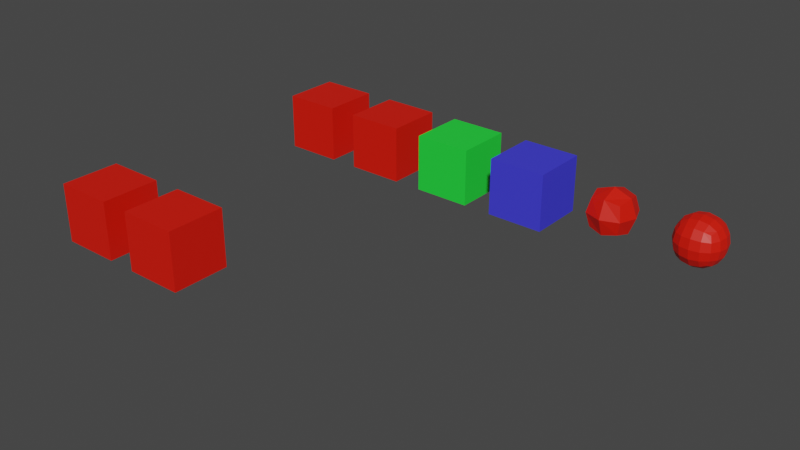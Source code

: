# Source: mesh_instances_v303_zstd.blend  (saved by Blender 3.3.6; exported with 4.5.12 LTS)
import bpy
from mathutils import Matrix  # noqa: F401  (used for matrix-valued properties, if any)

bpy.ops.wm.read_factory_settings(use_empty=True)
scene = bpy.context.scene
scene.name = 'Scene'

# ---- collections
col_collection = bpy.data.collections.new('Collection'); scene.collection.children.link(col_collection)

# ---- materials (node trees are filled in below, after node groups)
mat_material_001 = bpy.data.materials.new('Material.001')
mat_material_001.use_transparent_shadow = False
mat_material_002 = bpy.data.materials.new('Material.002')
mat_material_002.use_transparent_shadow = False
mat_material_003 = bpy.data.materials.new('Material.003')
mat_material_003.use_transparent_shadow = False

# ---- material node trees
mat_material_001.use_nodes = True; mat_material_001.node_tree.nodes.clear()
_N = mat_material_001.node_tree.nodes; _L = mat_material_001.node_tree.links
n0 = _N.new('ShaderNodeBsdfPrincipled'); n0.name = 'Principled BSDF'; n0.location = (10, 300)
n0.distribution = 'GGX'
n0.subsurface_method = 'RANDOM_WALK_SKIN'
n0.inputs[0].default_value = (0.8, 0.008324, 0.0, 1.0)
n0.inputs[3].default_value = 1.45
n0.inputs[27].default_value = (0.0, 0.0, 0.0, 1.0)
n0.inputs[28].default_value = 1.0
n1 = _N.new('ShaderNodeOutputMaterial'); n1.name = 'Material Output'; n1.location = (300, 300)
_L.new(n0.outputs[0], n1.inputs[0])
n1.is_active_output = True
mat_material_002.use_nodes = True; mat_material_002.node_tree.nodes.clear()
_N = mat_material_002.node_tree.nodes; _L = mat_material_002.node_tree.links
n0 = _N.new('ShaderNodeBsdfPrincipled'); n0.name = 'Principled BSDF'; n0.location = (10, 300)
n0.distribution = 'GGX'
n0.subsurface_method = 'RANDOM_WALK_SKIN'
n0.inputs[0].default_value = (0.0174, 0.8, 0.04759, 1.0)
n0.inputs[3].default_value = 1.45
n0.inputs[27].default_value = (0.0, 0.0, 0.0, 1.0)
n0.inputs[28].default_value = 1.0
n1 = _N.new('ShaderNodeOutputMaterial'); n1.name = 'Material Output'; n1.location = (300, 300)
_L.new(n0.outputs[0], n1.inputs[0])
n1.is_active_output = True
mat_material_003.use_nodes = True; mat_material_003.node_tree.nodes.clear()
_N = mat_material_003.node_tree.nodes; _L = mat_material_003.node_tree.links
n0 = _N.new('ShaderNodeBsdfPrincipled'); n0.name = 'Principled BSDF'; n0.location = (10, 300)
n0.distribution = 'GGX'
n0.subsurface_method = 'RANDOM_WALK_SKIN'
n0.inputs[0].default_value = (0.05005, 0.04727, 0.8, 1.0)
n0.inputs[3].default_value = 1.45
n0.inputs[27].default_value = (0.0, 0.0, 0.0, 1.0)
n0.inputs[28].default_value = 1.0
n1 = _N.new('ShaderNodeOutputMaterial'); n1.name = 'Material Output'; n1.location = (300, 300)
_L.new(n0.outputs[0], n1.inputs[0])
n1.is_active_output = True

# ---- world
world_world = bpy.data.worlds.new('World'); scene.world = world_world
world_world.use_nodes = True; world_world.node_tree.nodes.clear()
_N = world_world.node_tree.nodes; _L = world_world.node_tree.links
n0 = _N.new('ShaderNodeOutputWorld'); n0.name = 'World Output'; n0.location = (300, 300)
n1 = _N.new('ShaderNodeBackground'); n1.name = 'Background'; n1.location = (10, 300)
n1.inputs[0].default_value = (0.05088, 0.05088, 0.05088, 1.0)
_L.new(n1.outputs[0], n0.inputs[0])
n0.is_active_output = True
world_world.color = (0.05088, 0.05088, 0.05088)
world_world.use_sun_shadow = False
world_world.sun_shadow_jitter_overblur = 0.0

# ---- meshes
me_mesh = bpy.data.meshes.new('mesh')
me_mesh.from_pydata([(-1.0, -1.0, -1.0), (-1.0, -1.0, 1.0), (-1.0, 1.0, -1.0), (-1.0, 1.0, 1.0), (1.0, -1.0, -1.0), (1.0, -1.0, 1.0), (1.0, 1.0, -1.0), (1.0, 1.0, 1.0)], [], [(0, 1, 3, 2), (2, 3, 7, 6), (6, 7, 5, 4), (4, 5, 1, 0), (2, 6, 4, 0), (7, 3, 1, 5)])
_uv = me_mesh.uv_layers.new(name='UVMap')
_uv.uv.foreach_set('vector', [0.375, 0.0, 0.625, 0.0, 0.625, 0.25, 0.375, 0.25, 0.375, 0.25, 0.625, 0.25, 0.625, 0.5, 0.375, 0.5, 0.375, 0.5, 0.625, 0.5, 0.625, 0.75, 0.375, 0.75, 0.375, 0.75, 0.625, 0.75, 0.625, 1.0, 0.375, 1.0, 0.125, 0.5, 0.375, 0.5, 0.375, 0.75, 0.125, 0.75, 0.625, 0.5, 0.875, 0.5, 0.875, 0.75, 0.625, 0.75])
me_mesh.materials.append(mat_material_001)
me_mesh.update()
arm_armature = bpy.data.armatures.new('Armature')  # bones are not reproduced

# ---- objects
ob_original = bpy.data.objects.new('original', me_mesh)
ob_original_instance = bpy.data.objects.new('original_instance', me_mesh)
ob_with_object_material = bpy.data.objects.new('with_object_material', me_mesh)
ob_with_object_material_other = bpy.data.objects.new('with_object_material_other', me_mesh)
ob_skined_1 = bpy.data.objects.new('skined_1', me_mesh)
ob_armature = bpy.data.objects.new('Armature', arm_armature)
ob_skined_2 = bpy.data.objects.new('skined_2', me_mesh)
ob_modifier_1 = bpy.data.objects.new('modifier_1', me_mesh)
ob_modifier_2 = bpy.data.objects.new('modifier_2', me_mesh)

# ---- transforms, parenting, visibility, modifiers, constraints
ob_original.location = (0.0, 0.0, 0.0)
_vg = ob_original.vertex_groups.new(name='test')
_vg = ob_original.vertex_groups.new(name='Bone')
ob_original_instance.location = (3.0, 0.0, 0.0)
_vg = ob_original_instance.vertex_groups.new(name='test')
_vg = ob_original_instance.vertex_groups.new(name='Bone')
ob_with_object_material.location = (6.0, 0.0, 0.0)
ob_with_object_material.material_slots[0].link = 'OBJECT'; ob_with_object_material.material_slots[0].material = mat_material_002
_vg = ob_with_object_material.vertex_groups.new(name='test')
_vg = ob_with_object_material.vertex_groups.new(name='Bone')
ob_with_object_material_other.location = (9.0, 0.0, 0.0)
ob_with_object_material_other.material_slots[0].link = 'OBJECT'; ob_with_object_material_other.material_slots[0].material = mat_material_003
_vg = ob_with_object_material_other.vertex_groups.new(name='test')
_vg = ob_with_object_material_other.vertex_groups.new(name='Bone')
ob_skined_1.parent = ob_armature
ob_skined_1.matrix_parent_inverse = Matrix(((1.0, -0.0, -0.0, -0.0), (-0.0, 1.0, 0.0, 10.0), (-0.0, -0.0, 1.0, -0.0), (-0.0, 0.0, -0.0, 1.0)))
ob_skined_1.location = (0.0, -10.0, 0.0)
_vg = ob_skined_1.vertex_groups.new(name='test')
for _i, _w in zip([3], [0.9991]): _vg.add([_i], _w, 'REPLACE')
_vg = ob_skined_1.vertex_groups.new(name='Bone')
_vg.add([0, 1, 2, 3, 4, 5, 6, 7], 1.0, 'REPLACE')
_m = ob_skined_1.modifiers.new('Armature', 'ARMATURE')
_m.object = ob_armature
ob_armature.location = (0.0, -10.0, 0.0)
ob_skined_2.parent = ob_armature
ob_skined_2.matrix_parent_inverse = Matrix(((1.0, -0.0, -0.0, -0.0), (-0.0, 1.0, 0.0, 10.0), (-0.0, -0.0, 1.0, -0.0), (-0.0, 0.0, -0.0, 1.0)))
ob_skined_2.location = (3.0, -10.0, 0.0)
_vg = ob_skined_2.vertex_groups.new(name='test')
for _i, _w in zip([3], [0.9991]): _vg.add([_i], _w, 'REPLACE')
_vg = ob_skined_2.vertex_groups.new(name='Bone')
_vg.add([0, 1, 2, 3, 4, 5, 6, 7], 1.0, 'REPLACE')
_m = ob_skined_2.modifiers.new('Armature', 'ARMATURE')
_m.object = ob_armature
ob_modifier_1.location = (12.0, 0.0, 0.0)
_vg = ob_modifier_1.vertex_groups.new(name='test')
_vg = ob_modifier_1.vertex_groups.new(name='Bone')
_m = ob_modifier_1.modifiers.new('Subdivision', 'SUBSURF')
_m.render_levels = 1
ob_modifier_2.location = (15.0, 0.0, 0.0)
_vg = ob_modifier_2.vertex_groups.new(name='test')
_vg = ob_modifier_2.vertex_groups.new(name='Bone')
_m = ob_modifier_2.modifiers.new('Subdivision', 'SUBSURF')
_m.levels = 2

# ---- collection membership
col_collection.objects.link(ob_original)
col_collection.objects.link(ob_original_instance)
col_collection.objects.link(ob_with_object_material)
col_collection.objects.link(ob_with_object_material_other)
col_collection.objects.link(ob_skined_1)
col_collection.objects.link(ob_armature)
col_collection.objects.link(ob_skined_2)
col_collection.objects.link(ob_modifier_1)
col_collection.objects.link(ob_modifier_2)

# ---- scene / render settings (as saved in the file)
scene.frame_start = 1; scene.frame_end = 250; scene.frame_set(1)
scene.render.engine = 'BLENDER_EEVEE_NEXT'
scene.cycles.sampling_pattern = 'TABULATED_SOBOL'
scene.cycles.use_light_tree = False
scene.view_settings.view_transform = 'Filmic'
bpy.context.view_layer.update()

# ---- added for rendering (the .blend has no active camera and no usable light): camera, sun
cam_auto = bpy.data.cameras.new('AutoCamera')
cam_auto.lens = 50.0
cam_auto.sensor_width = 36.0
cam_auto.clip_end = 1000.0
ob_auto_camera = bpy.data.objects.new('AutoCamera', cam_auto)
scene.collection.objects.link(ob_auto_camera)
ob_auto_camera.location = (26.8414, -28.2097, 15.4731)
ob_auto_camera.rotation_euler = (1.09748, -7.21219e-08, 0.694738)
scene.camera = ob_auto_camera
light_auto_sun = bpy.data.lights.new('AutoSun', 'SUN')
light_auto_sun.energy = 3.0
light_auto_sun.angle = 0.0523599
ob_auto_sun = bpy.data.objects.new('AutoSun', light_auto_sun)
scene.collection.objects.link(ob_auto_sun)
ob_auto_sun.rotation_euler = (0.872665, 0.174533, 0.523599)
bpy.context.view_layer.update()
